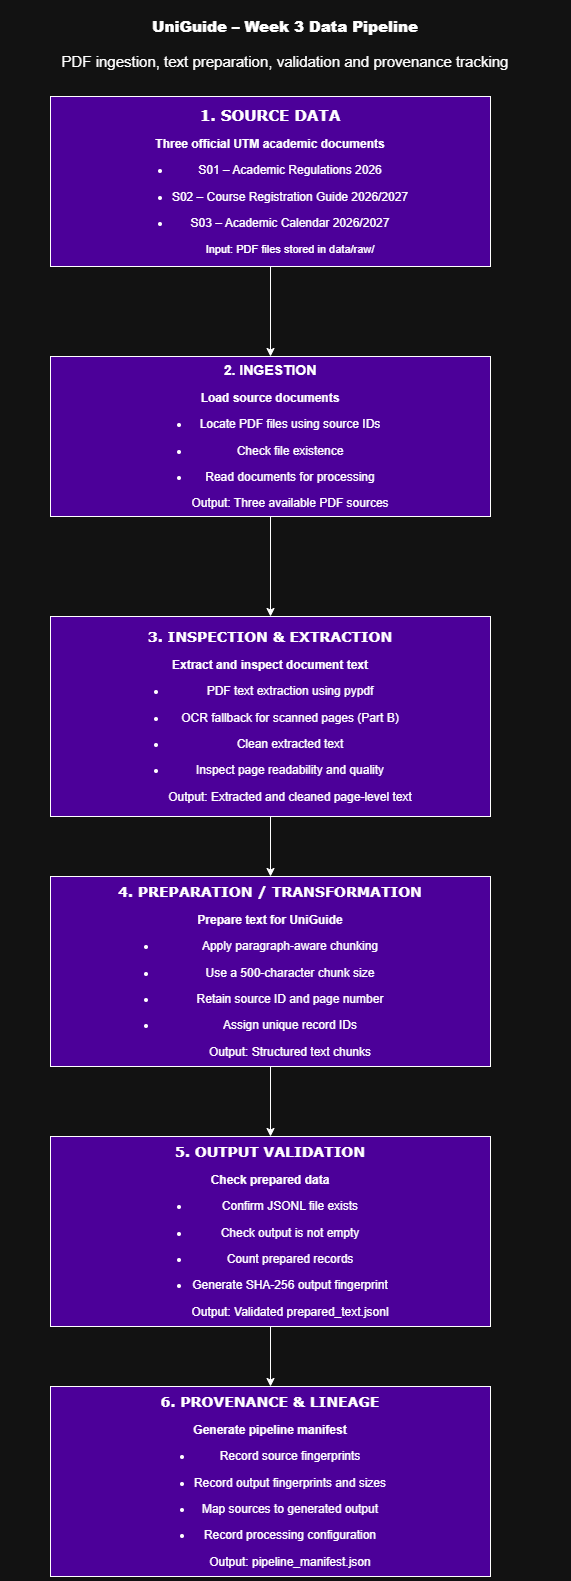

The diagram above was exported from draw.io. Its source (the exported page's mxGraphModel, read from the mxfile embedded in the PNG):
<mxGraphModel dx="2402" dy="1629" grid="1" gridSize="10" guides="1" tooltips="1" connect="1" arrows="1" fold="1" page="1" pageScale="1" pageWidth="1100" pageHeight="1700" math="0" shadow="0">
  <root>
    <mxCell id="0" />
    <mxCell id="1" parent="0" />
    <mxCell id="zIDSIdByj4E_9Hp1LY0o-9" edge="1" parent="1" source="zIDSIdByj4E_9Hp1LY0o-1" style="edgeStyle=orthogonalEdgeStyle;rounded=0;orthogonalLoop=1;jettySize=auto;html=1;entryX=0.5;entryY=0;entryDx=0;entryDy=0;defaultLabelBackgroundColor=page;" target="zIDSIdByj4E_9Hp1LY0o-4">
      <mxGeometry relative="1" as="geometry" />
    </mxCell>
    <mxCell id="zIDSIdByj4E_9Hp1LY0o-1" parent="1" style="rounded=0;whiteSpace=wrap;html=1;fillColor=light-dark(#FFFFFF,#4C0099);" value="&lt;div&gt;&lt;p&gt;&lt;font style=&quot;font-size: 15px;&quot; face=&quot;Verdana&quot;&gt;&lt;b&gt;1. SOURCE DATA&lt;/b&gt;&lt;/font&gt;&lt;/p&gt;&lt;/div&gt;&lt;p&gt;&lt;strong&gt;&lt;font&gt;Three official UTM academic documents&lt;/font&gt;&lt;/strong&gt;&lt;/p&gt;&lt;ul&gt;&lt;li&gt;&lt;p&gt;&lt;font&gt;S01 – Academic Regulations 2026&lt;/font&gt;&lt;/p&gt;&lt;/li&gt;&lt;li&gt;&lt;p&gt;&lt;font&gt;S02 – Course Registration Guide 2026/2027&lt;/font&gt;&lt;/p&gt;&lt;/li&gt;&lt;li&gt;&lt;p&gt;&lt;font&gt;S03 – Academic Calendar 2026/2027&lt;/font&gt;&lt;/p&gt;&lt;p&gt;&lt;font style=&quot;font-size: 11px;&quot;&gt;Input: PDF files stored in data/raw/&lt;/font&gt;&lt;/p&gt;&lt;/li&gt;&lt;/ul&gt;" vertex="1">
      <mxGeometry height="170" width="440" x="320" y="100" as="geometry" />
    </mxCell>
    <mxCell id="zIDSIdByj4E_9Hp1LY0o-10" edge="1" parent="1" source="zIDSIdByj4E_9Hp1LY0o-4" style="edgeStyle=orthogonalEdgeStyle;rounded=0;orthogonalLoop=1;jettySize=auto;html=1;entryX=0.5;entryY=0;entryDx=0;entryDy=0;defaultLabelBackgroundColor=page;" target="zIDSIdByj4E_9Hp1LY0o-5">
      <mxGeometry relative="1" as="geometry" />
    </mxCell>
    <mxCell id="zIDSIdByj4E_9Hp1LY0o-4" parent="1" style="rounded=0;whiteSpace=wrap;html=1;fillColor=light-dark(#FFFFFF,#4C0099);" value="&lt;div&gt;&lt;p&gt;&lt;font style=&quot;font-size: 14px;&quot;&gt;&lt;b&gt;2. INGESTION&lt;/b&gt;&lt;/font&gt;&lt;/p&gt;&lt;/div&gt;&lt;p&gt;&lt;strong&gt;Load source documents&lt;/strong&gt;&lt;/p&gt;&lt;ul&gt;&lt;li&gt;&lt;p&gt;Locate PDF files using source IDs&lt;/p&gt;&lt;/li&gt;&lt;li&gt;&lt;p&gt;Check file existence&lt;/p&gt;&lt;/li&gt;&lt;li&gt;&lt;p&gt;Read documents for processing&lt;/p&gt;&lt;p&gt;Output: Three available PDF sources&lt;/p&gt;&lt;/li&gt;&lt;/ul&gt;" vertex="1">
      <mxGeometry height="160" width="440" x="320" y="360" as="geometry" />
    </mxCell>
    <mxCell id="zIDSIdByj4E_9Hp1LY0o-11" edge="1" parent="1" source="zIDSIdByj4E_9Hp1LY0o-5" style="edgeStyle=orthogonalEdgeStyle;rounded=0;orthogonalLoop=1;jettySize=auto;html=1;entryX=0.5;entryY=0;entryDx=0;entryDy=0;defaultLabelBackgroundColor=page;" target="zIDSIdByj4E_9Hp1LY0o-6">
      <mxGeometry relative="1" as="geometry" />
    </mxCell>
    <mxCell id="zIDSIdByj4E_9Hp1LY0o-5" parent="1" style="rounded=0;whiteSpace=wrap;html=1;fillColor=light-dark(#FFFFFF,#4C0099);" value="&lt;div&gt;&lt;p&gt;&lt;font style=&quot;font-size: 14px;&quot; face=&quot;Verdana&quot;&gt;&lt;b&gt;3. INSPECTION &amp;amp; EXTRACTION&lt;/b&gt;&lt;/font&gt;&lt;/p&gt;&lt;/div&gt;&lt;p&gt;&lt;strong&gt;Extract and inspect document text&lt;/strong&gt;&lt;/p&gt;&lt;ul&gt;&lt;li&gt;&lt;p&gt;PDF text extraction using pypdf&lt;/p&gt;&lt;/li&gt;&lt;li&gt;&lt;p&gt;OCR fallback for scanned pages (Part B)&lt;/p&gt;&lt;/li&gt;&lt;li&gt;&lt;p&gt;Clean extracted text&lt;/p&gt;&lt;/li&gt;&lt;li&gt;&lt;p&gt;Inspect page readability and quality&lt;/p&gt;&lt;p&gt;Output: Extracted and cleaned page-level text&lt;/p&gt;&lt;/li&gt;&lt;/ul&gt;" vertex="1">
      <mxGeometry height="200" width="440" x="320" y="620" as="geometry" />
    </mxCell>
    <mxCell id="zIDSIdByj4E_9Hp1LY0o-12" edge="1" parent="1" source="zIDSIdByj4E_9Hp1LY0o-6" style="edgeStyle=orthogonalEdgeStyle;rounded=0;orthogonalLoop=1;jettySize=auto;html=1;entryX=0.5;entryY=0;entryDx=0;entryDy=0;defaultLabelBackgroundColor=page;" target="zIDSIdByj4E_9Hp1LY0o-7">
      <mxGeometry relative="1" as="geometry" />
    </mxCell>
    <mxCell id="zIDSIdByj4E_9Hp1LY0o-6" parent="1" style="rounded=0;whiteSpace=wrap;html=1;fillColor=light-dark(#FFFFFF,#4C0099);" value="&lt;div&gt;&lt;p&gt;&lt;font face=&quot;Verdana&quot; style=&quot;font-size: 14px;&quot;&gt;&lt;b style=&quot;&quot;&gt;4. PREPARATION / TRANSFORMATION&lt;/b&gt;&lt;/font&gt;&lt;/p&gt;&lt;/div&gt;&lt;p&gt;&lt;strong&gt;Prepare text for UniGuide&lt;/strong&gt;&lt;/p&gt;&lt;ul&gt;&lt;li&gt;&lt;p&gt;Apply paragraph-aware chunking&lt;/p&gt;&lt;/li&gt;&lt;li&gt;&lt;p&gt;Use a 500-character chunk size&lt;/p&gt;&lt;/li&gt;&lt;li&gt;&lt;p&gt;Retain source ID and page number&lt;/p&gt;&lt;/li&gt;&lt;li&gt;&lt;p&gt;Assign unique record IDs&lt;/p&gt;&lt;p&gt;Output: Structured text chunks&lt;/p&gt;&lt;/li&gt;&lt;/ul&gt;" vertex="1">
      <mxGeometry height="190" width="440" x="320" y="880" as="geometry" />
    </mxCell>
    <mxCell id="zIDSIdByj4E_9Hp1LY0o-13" edge="1" parent="1" source="zIDSIdByj4E_9Hp1LY0o-7" style="edgeStyle=orthogonalEdgeStyle;rounded=0;orthogonalLoop=1;jettySize=auto;html=1;entryX=0.5;entryY=0;entryDx=0;entryDy=0;defaultLabelBackgroundColor=page;" target="zIDSIdByj4E_9Hp1LY0o-8">
      <mxGeometry relative="1" as="geometry" />
    </mxCell>
    <mxCell id="zIDSIdByj4E_9Hp1LY0o-7" parent="1" style="rounded=0;whiteSpace=wrap;html=1;fillColor=light-dark(#FFFFFF,#4C0099);" value="&lt;div&gt;&lt;p&gt;&lt;font face=&quot;Verdana&quot; style=&quot;font-size: 14px;&quot;&gt;&lt;b style=&quot;&quot;&gt;5. OUTPUT VALIDATION&lt;/b&gt;&lt;/font&gt;&lt;/p&gt;&lt;/div&gt;&lt;p&gt;&lt;strong&gt;Check prepared data&lt;/strong&gt;&lt;/p&gt;&lt;ul&gt;&lt;li&gt;&lt;p&gt;Confirm JSONL file exists&lt;/p&gt;&lt;/li&gt;&lt;li&gt;&lt;p&gt;Check output is not empty&lt;/p&gt;&lt;/li&gt;&lt;li&gt;&lt;p&gt;Count prepared records&lt;/p&gt;&lt;/li&gt;&lt;li&gt;&lt;p&gt;Generate SHA-256 output fingerprint&lt;/p&gt;&lt;p&gt;Output: Validated prepared_text.jsonl&lt;/p&gt;&lt;/li&gt;&lt;/ul&gt;" vertex="1">
      <mxGeometry height="190" width="440" x="320" y="1140" as="geometry" />
    </mxCell>
    <mxCell id="zIDSIdByj4E_9Hp1LY0o-8" parent="1" style="rounded=0;whiteSpace=wrap;html=1;fillColor=light-dark(#FFFFFF,#4C0099);" value="&lt;div&gt;&lt;p&gt;&lt;font style=&quot;font-size: 14px;&quot; face=&quot;Verdana&quot;&gt;&lt;b&gt;6. PROVENANCE &amp;amp; LINEAGE&lt;/b&gt;&lt;/font&gt;&lt;/p&gt;&lt;/div&gt;&lt;p&gt;&lt;strong&gt;Generate pipeline manifest&lt;/strong&gt;&lt;/p&gt;&lt;ul&gt;&lt;li&gt;&lt;p&gt;Record source fingerprints&lt;/p&gt;&lt;/li&gt;&lt;li&gt;&lt;p&gt;Record output fingerprints and sizes&lt;/p&gt;&lt;/li&gt;&lt;li&gt;&lt;p&gt;Map sources to generated output&lt;/p&gt;&lt;/li&gt;&lt;li&gt;&lt;p&gt;Record processing configuration&lt;/p&gt;&lt;p&gt;Output: pipeline_manifest.json&lt;/p&gt;&lt;/li&gt;&lt;/ul&gt;" vertex="1">
      <mxGeometry height="190" width="440" x="320" y="1390" as="geometry" />
    </mxCell>
    <mxCell id="zIDSIdByj4E_9Hp1LY0o-14" parent="1" style="text;html=1;whiteSpace=wrap;strokeColor=none;fillColor=none;align=center;verticalAlign=middle;rounded=0;" value="&lt;h2&gt;&lt;strong&gt;&lt;font style=&quot;font-size: 15px;&quot;&gt;UniGuide – Week 3 Data Pipeline&lt;/font&gt;&lt;/strong&gt;&lt;/h2&gt;&lt;p&gt;&lt;font style=&quot;font-size: 15px;&quot;&gt;PDF ingestion, text preparation, validation and provenance tracking&lt;/font&gt;&lt;/p&gt;" vertex="1">
      <mxGeometry height="30" width="570" x="270" y="30" as="geometry" />
    </mxCell>
  </root>
</mxGraphModel>